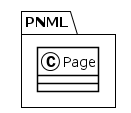

The diagram above was rendered by PlantUML. Its source (embedded in the PNG):
@startuml
!theme plain
package PNML {
class Page {
}
}
@enduml